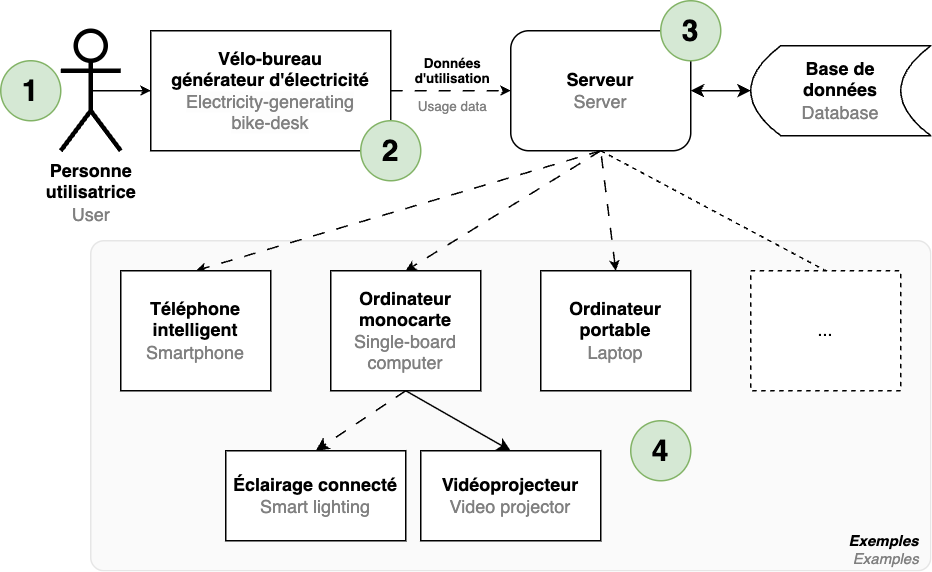

The diagram above was exported from draw.io. Its source (the exported page's mxGraphModel, read from the mxfile embedded in the PNG):
<mxGraphModel dx="1168" dy="761" grid="1" gridSize="10" guides="1" tooltips="1" connect="1" arrows="1" fold="1" page="1" pageScale="1" pageWidth="800" pageHeight="1400" math="0" shadow="0">
  <root>
    <mxCell id="0" />
    <mxCell id="1" parent="0" />
    <mxCell id="dnsIp4HPH7Tf3NkKIK52-50" value="&lt;div style=&quot;line-height: 100%;&quot;&gt;&lt;b&gt;&lt;font style=&quot;font-size: 10px;&quot;&gt;&lt;i&gt;Exemples&amp;nbsp;&amp;nbsp;&lt;/i&gt;&lt;/font&gt;&lt;/b&gt;&lt;div&gt;&lt;font style=&quot;color: rgb(128, 128, 128); font-size: 10px;&quot;&gt;&lt;i&gt;Examples&amp;nbsp;&amp;nbsp;&lt;/i&gt;&lt;/font&gt;&lt;/div&gt;&lt;/div&gt;" style="rounded=1;whiteSpace=wrap;html=1;glass=0;arcSize=4;verticalAlign=bottom;align=right;fillColor=#FAFAFA;strokeColor=#E6E6E6;" parent="1" vertex="1">
      <mxGeometry x="60" y="160" width="560" height="220" as="geometry" />
    </mxCell>
    <mxCell id="dnsIp4HPH7Tf3NkKIK52-35" style="rounded=0;orthogonalLoop=1;jettySize=auto;html=1;exitX=0.5;exitY=0;exitDx=0;exitDy=0;entryX=0.5;entryY=1;entryDx=0;entryDy=0;dashed=1;dashPattern=8 8;endSize=4;startSize=4;startArrow=classic;startFill=1;endArrow=none;" parent="1" source="dnsIp4HPH7Tf3NkKIK52-34" target="dnsIp4HPH7Tf3NkKIK52-8" edge="1">
      <mxGeometry relative="1" as="geometry" />
    </mxCell>
    <mxCell id="dnsIp4HPH7Tf3NkKIK52-9" style="edgeStyle=orthogonalEdgeStyle;rounded=0;orthogonalLoop=1;jettySize=auto;html=1;exitX=0.5;exitY=0.5;exitDx=0;exitDy=0;exitPerimeter=0;entryX=0;entryY=0.5;entryDx=0;entryDy=0;endSize=4;startSize=4;" parent="1" source="dnsIp4HPH7Tf3NkKIK52-2" target="dnsIp4HPH7Tf3NkKIK52-6" edge="1">
      <mxGeometry relative="1" as="geometry" />
    </mxCell>
    <mxCell id="dnsIp4HPH7Tf3NkKIK52-2" value="&lt;div&gt;&lt;b&gt;Personne &lt;br&gt;utilisatrice&lt;/b&gt;&lt;/div&gt;&lt;font style=&quot;color: rgb(128, 128, 128);&quot;&gt;User&lt;/font&gt;" style="shape=umlActor;verticalLabelPosition=bottom;verticalAlign=top;html=1;outlineConnect=0;strokeWidth=3;" parent="1" vertex="1">
      <mxGeometry x="40" y="20" width="40" height="80" as="geometry" />
    </mxCell>
    <mxCell id="dnsIp4HPH7Tf3NkKIK52-4" value="&lt;b&gt;Base de &lt;br&gt;données&lt;/b&gt;&lt;div&gt;&lt;font style=&quot;color: rgb(128, 128, 128);&quot;&gt;Database&lt;/font&gt;&lt;/div&gt;" style="shape=dataStorage;whiteSpace=wrap;html=1;fixedSize=1;" parent="1" vertex="1">
      <mxGeometry x="500" y="30" width="120" height="60" as="geometry" />
    </mxCell>
    <mxCell id="dnsIp4HPH7Tf3NkKIK52-20" value="" style="edgeStyle=orthogonalEdgeStyle;rounded=0;orthogonalLoop=1;jettySize=auto;html=1;exitX=1;exitY=0.5;exitDx=0;exitDy=0;entryX=0;entryY=0.5;entryDx=0;entryDy=0;dashed=1;dashPattern=8 8;startSize=4;endSize=4;" parent="1" source="dnsIp4HPH7Tf3NkKIK52-6" target="dnsIp4HPH7Tf3NkKIK52-8" edge="1">
      <mxGeometry relative="1" as="geometry" />
    </mxCell>
    <mxCell id="dnsIp4HPH7Tf3NkKIK52-28" value="&lt;div style=&quot;line-height: 110%;&quot;&gt;&lt;b&gt;&lt;font&gt;Données &lt;br&gt;d'utilisation&lt;/font&gt;&lt;/b&gt;&lt;/div&gt;" style="edgeLabel;html=1;align=center;verticalAlign=middle;resizable=0;points=[];fontSize=9;" parent="dnsIp4HPH7Tf3NkKIK52-20" vertex="1" connectable="0">
      <mxGeometry x="0.0036" relative="1" as="geometry">
        <mxPoint y="-14" as="offset" />
      </mxGeometry>
    </mxCell>
    <mxCell id="dnsIp4HPH7Tf3NkKIK52-51" value="&lt;div style=&quot;line-height: 110%;&quot;&gt;&lt;font style=&quot;color: rgb(128, 128, 128);&quot;&gt;Usage data&lt;br&gt;&lt;/font&gt;&lt;/div&gt;" style="edgeLabel;html=1;align=center;verticalAlign=middle;resizable=0;points=[];fontSize=9;" parent="dnsIp4HPH7Tf3NkKIK52-20" vertex="1" connectable="0">
      <mxGeometry x="0.0036" relative="1" as="geometry">
        <mxPoint y="10" as="offset" />
      </mxGeometry>
    </mxCell>
    <mxCell id="dnsIp4HPH7Tf3NkKIK52-6" value="&lt;b&gt;Vélo-bureau &lt;br&gt;générateur d'électricité&lt;/b&gt;&lt;br&gt;&lt;div&gt;&lt;span style=&quot;text-align: start; background-color: rgb(253, 253, 253);&quot;&gt;&lt;font style=&quot;color: rgb(128, 128, 128);&quot; face=&quot;Helvetica&quot;&gt;Electricity-generating &lt;br&gt;bike-desk&lt;/font&gt;&lt;/span&gt;&lt;b&gt;&lt;/b&gt;&lt;/div&gt;" style="rounded=0;whiteSpace=wrap;html=1;" parent="1" vertex="1">
      <mxGeometry x="100" y="20" width="160" height="80" as="geometry" />
    </mxCell>
    <mxCell id="dnsIp4HPH7Tf3NkKIK52-31" style="rounded=0;orthogonalLoop=1;jettySize=auto;html=1;entryX=0.5;entryY=0;entryDx=0;entryDy=0;endSize=4;startSize=4;dashed=1;dashPattern=8 8;exitX=0.5;exitY=1;exitDx=0;exitDy=0;startArrow=none;startFill=0;" parent="1" source="dnsIp4HPH7Tf3NkKIK52-8" target="dnsIp4HPH7Tf3NkKIK52-10" edge="1">
      <mxGeometry relative="1" as="geometry">
        <mxPoint x="460" y="-50" as="sourcePoint" />
      </mxGeometry>
    </mxCell>
    <mxCell id="dnsIp4HPH7Tf3NkKIK52-32" style="rounded=0;orthogonalLoop=1;jettySize=auto;html=1;exitX=0.5;exitY=1;exitDx=0;exitDy=0;entryX=0.5;entryY=0;entryDx=0;entryDy=0;endSize=4;startSize=4;dashed=1;dashPattern=8 8;startArrow=none;startFill=0;" parent="1" source="dnsIp4HPH7Tf3NkKIK52-8" target="dnsIp4HPH7Tf3NkKIK52-11" edge="1">
      <mxGeometry relative="1" as="geometry" />
    </mxCell>
    <mxCell id="dnsIp4HPH7Tf3NkKIK52-33" style="rounded=0;orthogonalLoop=1;jettySize=auto;html=1;exitX=0.5;exitY=1;exitDx=0;exitDy=0;entryX=0.5;entryY=0;entryDx=0;entryDy=0;endSize=4;startSize=4;dashed=1;endArrow=none;startFill=0;" parent="1" source="dnsIp4HPH7Tf3NkKIK52-8" target="dnsIp4HPH7Tf3NkKIK52-12" edge="1">
      <mxGeometry relative="1" as="geometry" />
    </mxCell>
    <mxCell id="1Tn_DXrEWAyGluAuZV8G-7" style="edgeStyle=orthogonalEdgeStyle;rounded=0;orthogonalLoop=1;jettySize=auto;html=1;exitX=1;exitY=0.5;exitDx=0;exitDy=0;entryX=0;entryY=0.5;entryDx=0;entryDy=0;startArrow=classic;startFill=1;" edge="1" parent="1" source="dnsIp4HPH7Tf3NkKIK52-8" target="dnsIp4HPH7Tf3NkKIK52-4">
      <mxGeometry relative="1" as="geometry" />
    </mxCell>
    <mxCell id="dnsIp4HPH7Tf3NkKIK52-8" value="&lt;div&gt;&lt;b style=&quot;background-color: transparent; color: light-dark(rgb(0, 0, 0), rgb(255, 255, 255));&quot;&gt;Serveur&lt;/b&gt;&lt;/div&gt;&lt;div&gt;&lt;font style=&quot;color: rgb(128, 128, 128);&quot;&gt;Server&lt;/font&gt;&lt;/div&gt;" style="rounded=1;whiteSpace=wrap;html=1;" parent="1" vertex="1">
      <mxGeometry x="340" y="20" width="120" height="80" as="geometry" />
    </mxCell>
    <mxCell id="1Tn_DXrEWAyGluAuZV8G-1" value="&lt;font style=&quot;font-size: 20px;&quot;&gt;1&lt;/font&gt;" style="ellipse;whiteSpace=wrap;html=1;aspect=fixed;fillColor=#d5e8d4;strokeColor=#82b366;fontStyle=1" vertex="1" parent="1">
      <mxGeometry y="40" width="40" height="40" as="geometry" />
    </mxCell>
    <mxCell id="1Tn_DXrEWAyGluAuZV8G-2" value="&lt;font style=&quot;font-size: 20px;&quot;&gt;2&lt;/font&gt;" style="ellipse;whiteSpace=wrap;html=1;aspect=fixed;fillColor=#d5e8d4;strokeColor=#82b366;fontStyle=1" vertex="1" parent="1">
      <mxGeometry x="240" y="80" width="40" height="40" as="geometry" />
    </mxCell>
    <mxCell id="1Tn_DXrEWAyGluAuZV8G-3" value="&lt;font style=&quot;font-size: 20px;&quot;&gt;3&lt;/font&gt;" style="ellipse;whiteSpace=wrap;html=1;aspect=fixed;fillColor=#d5e8d4;strokeColor=#82b366;fontStyle=1" vertex="1" parent="1">
      <mxGeometry x="440" width="40" height="40" as="geometry" />
    </mxCell>
    <mxCell id="dnsIp4HPH7Tf3NkKIK52-12" value="..." style="rounded=0;whiteSpace=wrap;html=1;dashed=1;" parent="1" vertex="1">
      <mxGeometry x="500" y="180" width="100" height="80" as="geometry" />
    </mxCell>
    <mxCell id="dnsIp4HPH7Tf3NkKIK52-34" value="&lt;b&gt;Ordinateur portable&lt;/b&gt;&lt;div&gt;&lt;font style=&quot;color: rgb(128, 128, 128);&quot;&gt;Laptop&lt;/font&gt;&lt;/div&gt;" style="rounded=0;whiteSpace=wrap;html=1;" parent="1" vertex="1">
      <mxGeometry x="360" y="180" width="100" height="80" as="geometry" />
    </mxCell>
    <mxCell id="dnsIp4HPH7Tf3NkKIK52-11" value="&lt;b&gt;Ordinateur monocarte&lt;/b&gt;&lt;div&gt;&lt;font style=&quot;color: rgb(128, 128, 128);&quot;&gt;Single-board computer&lt;/font&gt;&lt;/div&gt;" style="rounded=0;whiteSpace=wrap;html=1;" parent="1" vertex="1">
      <mxGeometry x="220" y="180" width="100" height="80" as="geometry" />
    </mxCell>
    <mxCell id="dnsIp4HPH7Tf3NkKIK52-10" value="&lt;b&gt;Téléphone intelligent&lt;br&gt;&lt;/b&gt;&lt;div&gt;&lt;font style=&quot;color: rgb(128, 128, 128);&quot;&gt;Smartphone&lt;/font&gt;&lt;/div&gt;" style="rounded=0;whiteSpace=wrap;html=1;" parent="1" vertex="1">
      <mxGeometry x="80" y="180" width="100" height="80" as="geometry" />
    </mxCell>
    <mxCell id="dnsIp4HPH7Tf3NkKIK52-36" value="&lt;b&gt;Vidéoprojecteur&lt;/b&gt;&lt;div&gt;&lt;font style=&quot;color: rgb(128, 128, 128);&quot;&gt;Video projector&lt;/font&gt;&lt;/div&gt;" style="rounded=0;whiteSpace=wrap;html=1;glass=0;" parent="1" vertex="1">
      <mxGeometry x="280" y="300" width="120" height="60" as="geometry" />
    </mxCell>
    <mxCell id="dnsIp4HPH7Tf3NkKIK52-44" value="&lt;b&gt;Éclairage connecté&lt;/b&gt;&lt;div&gt;&lt;div&gt;&lt;font style=&quot;color: rgb(128, 128, 128);&quot;&gt;Smart lighting&lt;/font&gt;&lt;/div&gt;&lt;/div&gt;" style="rounded=0;whiteSpace=wrap;html=1;" parent="1" vertex="1">
      <mxGeometry x="150" y="300" width="120" height="60" as="geometry" />
    </mxCell>
    <mxCell id="1Tn_DXrEWAyGluAuZV8G-4" value="&lt;font style=&quot;font-size: 20px;&quot;&gt;4&lt;/font&gt;" style="ellipse;whiteSpace=wrap;html=1;aspect=fixed;fillColor=#d5e8d4;strokeColor=#82b366;fontStyle=1" vertex="1" parent="1">
      <mxGeometry x="420" y="280" width="40" height="40" as="geometry" />
    </mxCell>
    <mxCell id="dnsIp4HPH7Tf3NkKIK52-42" style="rounded=0;orthogonalLoop=1;jettySize=auto;html=1;exitX=0.5;exitY=1;exitDx=0;exitDy=0;entryX=0.5;entryY=0;entryDx=0;entryDy=0;" parent="1" source="dnsIp4HPH7Tf3NkKIK52-11" target="dnsIp4HPH7Tf3NkKIK52-36" edge="1">
      <mxGeometry relative="1" as="geometry" />
    </mxCell>
    <mxCell id="dnsIp4HPH7Tf3NkKIK52-45" style="rounded=0;orthogonalLoop=1;jettySize=auto;html=1;exitX=0.5;exitY=1;exitDx=0;exitDy=0;entryX=0.5;entryY=0;entryDx=0;entryDy=0;dashed=1;dashPattern=8 8;" parent="1" source="dnsIp4HPH7Tf3NkKIK52-11" target="dnsIp4HPH7Tf3NkKIK52-44" edge="1">
      <mxGeometry relative="1" as="geometry" />
    </mxCell>
  </root>
</mxGraphModel>